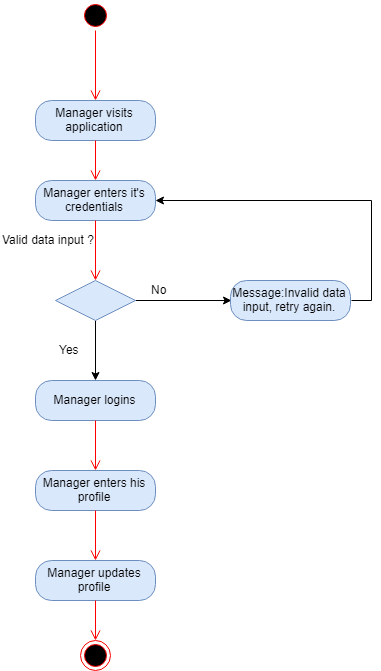

The diagram above was exported from draw.io. Its source (the exported page's mxGraphModel, read from the mxfile embedded in the PNG):
<mxGraphModel dx="1508" dy="772" grid="1" gridSize="10" guides="1" tooltips="1" connect="1" arrows="1" fold="1" page="1" pageScale="1" pageWidth="850" pageHeight="1100" math="0" shadow="0">
  <root>
    <mxCell id="0" />
    <mxCell id="1" parent="0" />
    <mxCell id="2" value="" style="ellipse;html=1;shape=startState;fillColor=#000000;strokeColor=#ff0000;" vertex="1" parent="1">
      <mxGeometry x="205" y="50" width="30" height="30" as="geometry" />
    </mxCell>
    <mxCell id="3" value="" style="edgeStyle=orthogonalEdgeStyle;html=1;verticalAlign=bottom;endArrow=open;endSize=8;strokeColor=#ff0000;entryX=0.5;entryY=0;entryDx=0;entryDy=0;" edge="1" source="2" target="4" parent="1">
      <mxGeometry relative="1" as="geometry">
        <mxPoint x="220" y="140" as="targetPoint" />
      </mxGeometry>
    </mxCell>
    <mxCell id="4" value="Manager visits application" style="rounded=1;whiteSpace=wrap;html=1;arcSize=40;fillColor=#dae8fc;strokeColor=#6c8ebf;" vertex="1" parent="1">
      <mxGeometry x="160" y="150" width="120" height="40" as="geometry" />
    </mxCell>
    <mxCell id="5" value="" style="edgeStyle=orthogonalEdgeStyle;html=1;verticalAlign=bottom;endArrow=open;endSize=8;strokeColor=#ff0000;entryX=0.5;entryY=0;entryDx=0;entryDy=0;" edge="1" source="4" target="6" parent="1">
      <mxGeometry relative="1" as="geometry">
        <mxPoint x="250" y="250" as="targetPoint" />
      </mxGeometry>
    </mxCell>
    <mxCell id="6" value="Manager enters it's credentials" style="rounded=1;whiteSpace=wrap;html=1;arcSize=40;fillColor=#dae8fc;strokeColor=#6c8ebf;" vertex="1" parent="1">
      <mxGeometry x="160" y="230" width="120" height="40" as="geometry" />
    </mxCell>
    <mxCell id="7" value="" style="edgeStyle=orthogonalEdgeStyle;html=1;verticalAlign=bottom;endArrow=open;endSize=8;strokeColor=#ff0000;" edge="1" source="6" parent="1">
      <mxGeometry relative="1" as="geometry">
        <mxPoint x="220" y="330" as="targetPoint" />
      </mxGeometry>
    </mxCell>
    <mxCell id="8" value="Valid data input ?" style="text;html=1;resizable=0;points=[];autosize=1;align=left;verticalAlign=top;spacingTop=-4;" vertex="1" parent="1">
      <mxGeometry x="125" y="280" width="110" height="20" as="geometry" />
    </mxCell>
    <mxCell id="9" style="edgeStyle=orthogonalEdgeStyle;rounded=0;orthogonalLoop=1;jettySize=auto;html=1;exitX=1;exitY=0.5;exitDx=0;exitDy=0;entryX=0;entryY=0.5;entryDx=0;entryDy=0;" edge="1" source="11" target="13" parent="1">
      <mxGeometry relative="1" as="geometry" />
    </mxCell>
    <mxCell id="10" style="edgeStyle=orthogonalEdgeStyle;rounded=0;orthogonalLoop=1;jettySize=auto;html=1;exitX=0.5;exitY=1;exitDx=0;exitDy=0;entryX=0.5;entryY=0;entryDx=0;entryDy=0;" edge="1" source="11" target="15" parent="1">
      <mxGeometry relative="1" as="geometry" />
    </mxCell>
    <mxCell id="11" value="" style="rhombus;whiteSpace=wrap;html=1;fillColor=#dae8fc;strokeColor=#6c8ebf;" vertex="1" parent="1">
      <mxGeometry x="180" y="330" width="80" height="40" as="geometry" />
    </mxCell>
    <mxCell id="12" style="edgeStyle=orthogonalEdgeStyle;rounded=0;orthogonalLoop=1;jettySize=auto;html=1;exitX=1;exitY=0.5;exitDx=0;exitDy=0;entryX=1;entryY=0.5;entryDx=0;entryDy=0;" edge="1" source="13" target="6" parent="1">
      <mxGeometry relative="1" as="geometry" />
    </mxCell>
    <mxCell id="13" value="Message:Invalid data input, retry again." style="rounded=1;whiteSpace=wrap;html=1;arcSize=40;fillColor=#dae8fc;strokeColor=#6c8ebf;" vertex="1" parent="1">
      <mxGeometry x="355" y="330" width="120" height="40" as="geometry" />
    </mxCell>
    <mxCell id="14" value="No" style="text;html=1;resizable=0;points=[];autosize=1;align=left;verticalAlign=top;spacingTop=-4;" vertex="1" parent="1">
      <mxGeometry x="274" y="330" width="30" height="20" as="geometry" />
    </mxCell>
    <mxCell id="15" value="Manager logins" style="rounded=1;whiteSpace=wrap;html=1;arcSize=40;fillColor=#dae8fc;strokeColor=#6c8ebf;" vertex="1" parent="1">
      <mxGeometry x="160" y="430" width="120" height="40" as="geometry" />
    </mxCell>
    <mxCell id="16" value="" style="edgeStyle=orthogonalEdgeStyle;html=1;verticalAlign=bottom;endArrow=open;endSize=8;strokeColor=#ff0000;" edge="1" source="15" parent="1">
      <mxGeometry relative="1" as="geometry">
        <mxPoint x="220" y="520" as="targetPoint" />
      </mxGeometry>
    </mxCell>
    <mxCell id="17" value="Yes" style="text;html=1;resizable=0;points=[];autosize=1;align=left;verticalAlign=top;spacingTop=-4;" vertex="1" parent="1">
      <mxGeometry x="182" y="390" width="40" height="20" as="geometry" />
    </mxCell>
    <mxCell id="18" value="Manager enters his profile" style="rounded=1;whiteSpace=wrap;html=1;arcSize=40;fillColor=#dae8fc;strokeColor=#6c8ebf;" vertex="1" parent="1">
      <mxGeometry x="160" y="520" width="120" height="40" as="geometry" />
    </mxCell>
    <mxCell id="19" value="" style="edgeStyle=orthogonalEdgeStyle;html=1;verticalAlign=bottom;endArrow=open;endSize=8;strokeColor=#ff0000;" edge="1" source="18" parent="1">
      <mxGeometry relative="1" as="geometry">
        <mxPoint x="220" y="610" as="targetPoint" />
      </mxGeometry>
    </mxCell>
    <mxCell id="20" value="Manager updates profile" style="rounded=1;whiteSpace=wrap;html=1;arcSize=40;fillColor=#dae8fc;strokeColor=#6c8ebf;" vertex="1" parent="1">
      <mxGeometry x="160" y="610" width="120" height="40" as="geometry" />
    </mxCell>
    <mxCell id="21" value="" style="edgeStyle=orthogonalEdgeStyle;html=1;verticalAlign=bottom;endArrow=open;endSize=8;strokeColor=#ff0000;" edge="1" source="20" parent="1">
      <mxGeometry relative="1" as="geometry">
        <mxPoint x="220" y="690" as="targetPoint" />
      </mxGeometry>
    </mxCell>
    <mxCell id="22" value="" style="ellipse;html=1;shape=endState;fillColor=#000000;strokeColor=#ff0000;" vertex="1" parent="1">
      <mxGeometry x="205" y="690" width="30" height="30" as="geometry" />
    </mxCell>
  </root>
</mxGraphModel>